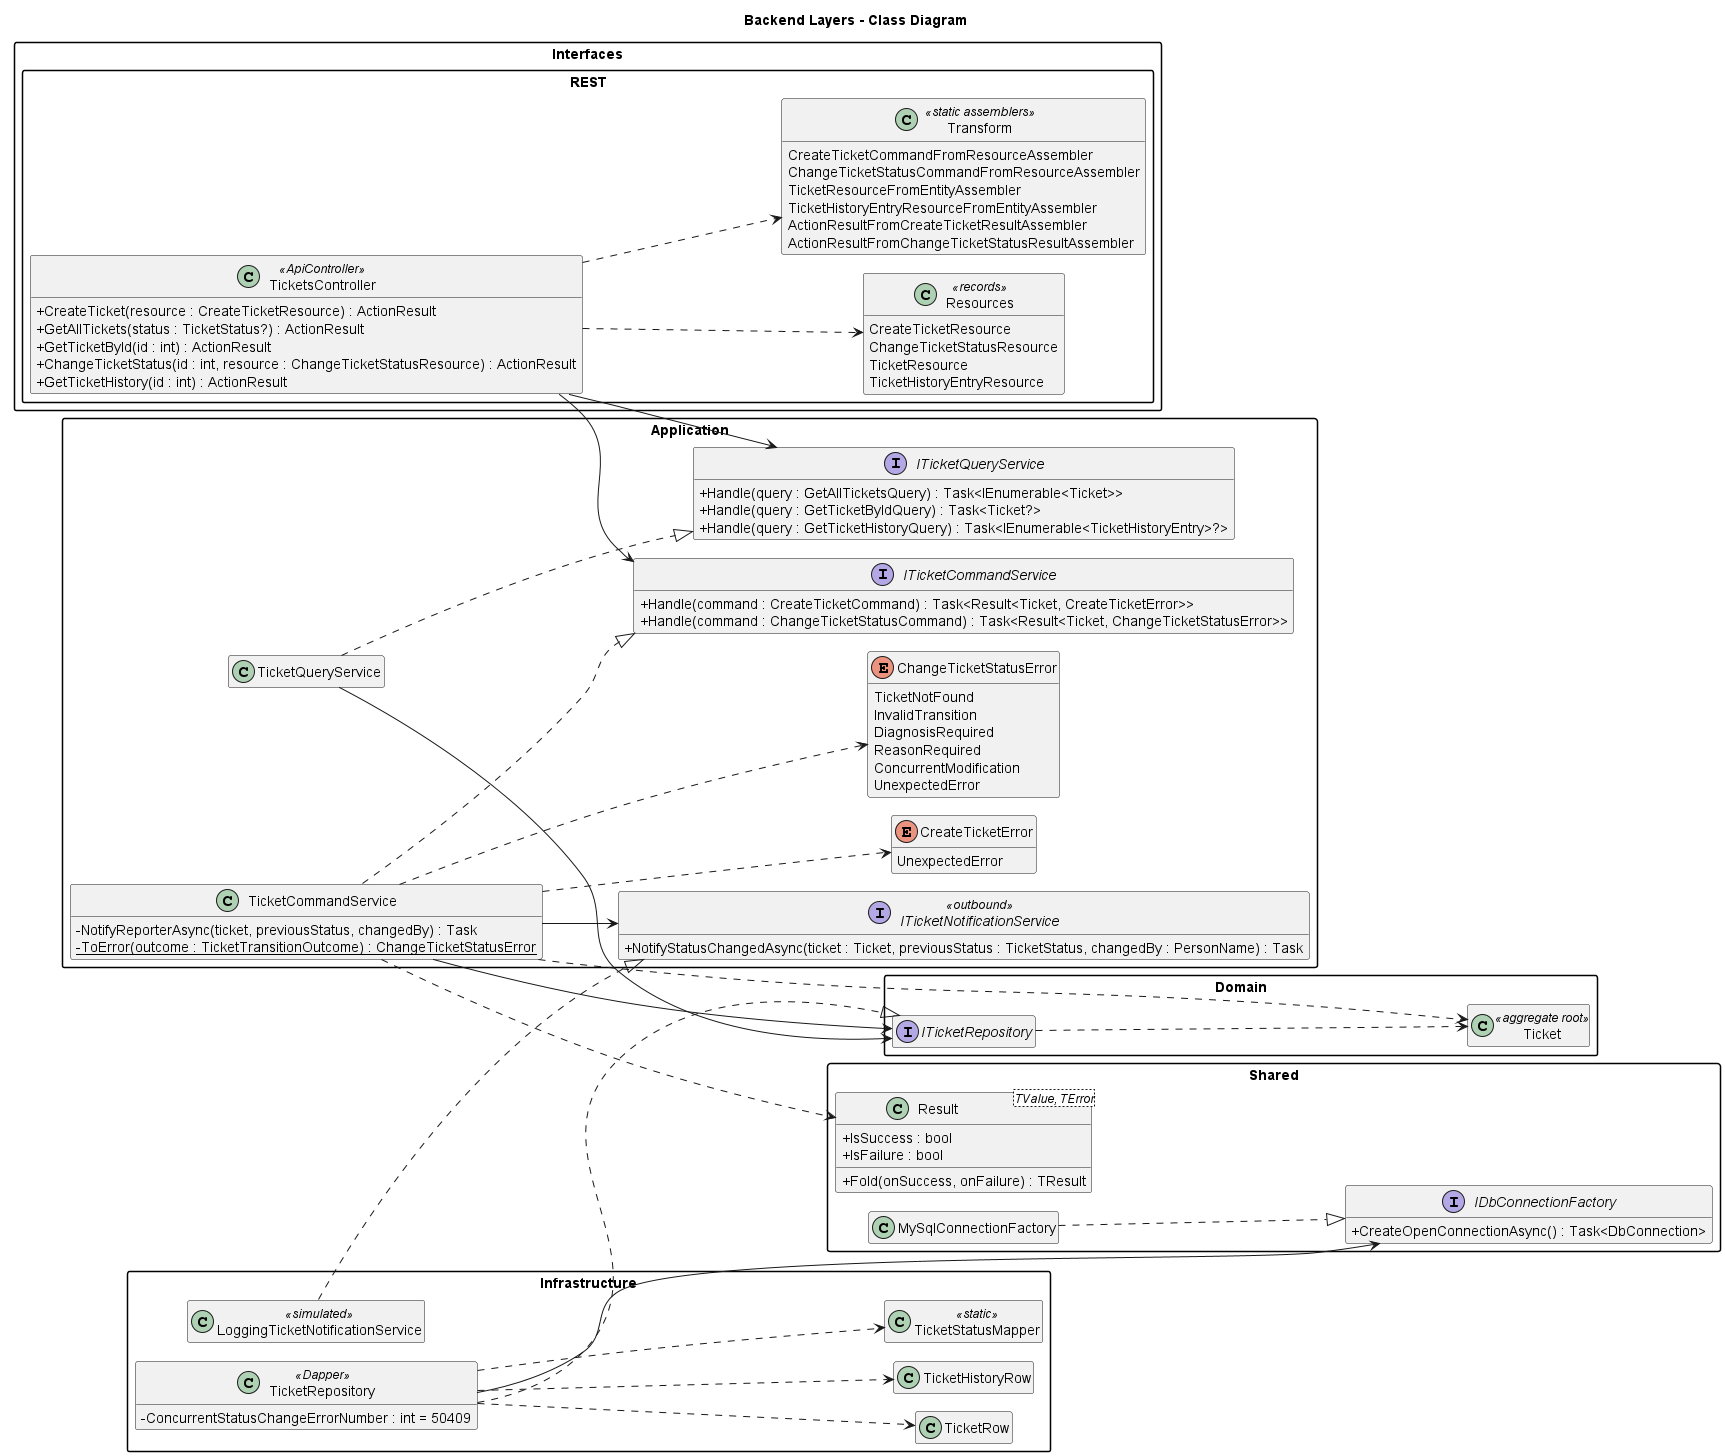

The diagram above was rendered by PlantUML. Its source (embedded in the PNG):
@startuml class-backend-layers
' Layers of the Maintenance bounded context (backend) and the classes that connect them.
' Dependencies point inwards: Interfaces -> Application -> Domain <- Infrastructure.
!pragma layout smetana

title Backend Layers - Class Diagram

skinparam classAttributeIconSize 0
skinparam packageStyle rectangle
hide empty members
left to right direction

package "Interfaces.REST" {
    class TicketsController <<ApiController>> {
        + CreateTicket(resource : CreateTicketResource) : ActionResult
        + GetAllTickets(status : TicketStatus?) : ActionResult
        + GetTicketById(id : int) : ActionResult
        + ChangeTicketStatus(id : int, resource : ChangeTicketStatusResource) : ActionResult
        + GetTicketHistory(id : int) : ActionResult
    }
    class "Resources" as Resources <<records>> {
        CreateTicketResource
        ChangeTicketStatusResource
        TicketResource
        TicketHistoryEntryResource
    }
    class "Transform" as Transform <<static assemblers>> {
        CreateTicketCommandFromResourceAssembler
        ChangeTicketStatusCommandFromResourceAssembler
        TicketResourceFromEntityAssembler
        TicketHistoryEntryResourceFromEntityAssembler
        ActionResultFromCreateTicketResultAssembler
        ActionResultFromChangeTicketStatusResultAssembler
    }
}

package "Application" {
    interface ITicketCommandService {
        + Handle(command : CreateTicketCommand) : Task<Result<Ticket, CreateTicketError>>
        + Handle(command : ChangeTicketStatusCommand) : Task<Result<Ticket, ChangeTicketStatusError>>
    }
    interface ITicketQueryService {
        + Handle(query : GetAllTicketsQuery) : Task<IEnumerable<Ticket>>
        + Handle(query : GetTicketByIdQuery) : Task<Ticket?>
        + Handle(query : GetTicketHistoryQuery) : Task<IEnumerable<TicketHistoryEntry>?>
    }
    class TicketCommandService {
        - NotifyReporterAsync(ticket, previousStatus, changedBy) : Task
        - {static} ToError(outcome : TicketTransitionOutcome) : ChangeTicketStatusError
    }
    class TicketQueryService
    interface ITicketNotificationService <<outbound>> {
        + NotifyStatusChangedAsync(ticket : Ticket, previousStatus : TicketStatus, changedBy : PersonName) : Task
    }
    enum CreateTicketError {
        UnexpectedError
    }
    enum ChangeTicketStatusError {
        TicketNotFound
        InvalidTransition
        DiagnosisRequired
        ReasonRequired
        ConcurrentModification
        UnexpectedError
    }
}

package "Domain" {
    class Ticket <<aggregate root>>
    interface ITicketRepository
}

package "Infrastructure" {
    class TicketRepository <<Dapper>> {
        - ConcurrentStatusChangeErrorNumber : int = 50409
    }
    class TicketRow
    class TicketHistoryRow
    class TicketStatusMapper <<static>>
    class LoggingTicketNotificationService <<simulated>>
}

package "Shared" {
    class "Result<TValue, TError>" as Result {
        + IsSuccess : bool
        + IsFailure : bool
        + Fold(onSuccess, onFailure) : TResult
    }
    interface IDbConnectionFactory {
        + CreateOpenConnectionAsync() : Task<DbConnection>
    }
    class MySqlConnectionFactory
}

TicketsController --> ITicketCommandService
TicketsController --> ITicketQueryService
TicketsController ..> Resources
TicketsController ..> Transform

TicketCommandService ..|> ITicketCommandService
TicketQueryService ..|> ITicketQueryService
TicketCommandService --> ITicketRepository
TicketCommandService --> ITicketNotificationService
TicketCommandService ..> Ticket
TicketCommandService ..> Result
TicketCommandService ..> ChangeTicketStatusError
TicketCommandService ..> CreateTicketError
TicketQueryService --> ITicketRepository

TicketRepository ..|> ITicketRepository
TicketRepository --> IDbConnectionFactory
TicketRepository ..> TicketRow
TicketRepository ..> TicketHistoryRow
TicketRepository ..> TicketStatusMapper
LoggingTicketNotificationService ..|> ITicketNotificationService
MySqlConnectionFactory ..|> IDbConnectionFactory
ITicketRepository ..> Ticket

@enduml